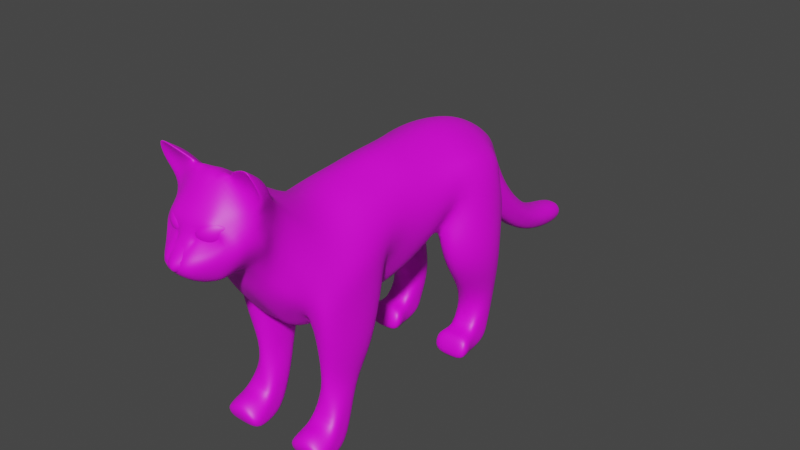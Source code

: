 # Source: 15_Prionailurus_bengalensis_.blend  (saved by Blender 3.6.13; exported with 4.5.12 LTS)
import bpy
from mathutils import Matrix  # noqa: F401  (used for matrix-valued properties, if any)

bpy.ops.wm.read_factory_settings(use_empty=True)
scene = bpy.context.scene
scene.name = 'Scene'

# ---- collections
col_collection = bpy.data.collections.new('Collection'); scene.collection.children.link(col_collection)

# ---- images (referenced by path relative to the original .blend; pixels are not part of the script)
import os
ASSET_DIR = os.environ.get("B2B_ASSET_DIR", "")  # directory of the original .blend (textures are referenced by path, not embedded)
HERE = os.path.dirname(os.path.abspath(__file__))  # packed textures are extracted next to this script under _unpacked/

def load_image(name, relpath, width, height, colorspace="sRGB"):
    """Load a texture the original file referenced (path relative to the .blend, or extracted next to this script)."""
    p = next((c for c in (os.path.join(HERE, relpath), os.path.join(ASSET_DIR, relpath)) if relpath and os.path.exists(c)), "")
    if p:
        img = bpy.data.images.load(p, check_existing=True)
        img.name = name
    else:  # same state as the original file: an image datablock whose file is absent (Cycles renders it pink)
        img = bpy.data.images.new(name, width, height)
        img.source = "FILE"
        img.filepath = "//" + (relpath or name)
    img.colorspace_settings.name = colorspace
    return img
img_texture = load_image('Texture', 'Texture/Texture.png', 1024, 1024, 'sRGB')

# ---- materials (node trees are filled in below, after node groups)
mat_material = bpy.data.materials.new('Material')
mat_material.use_transparent_shadow = False

# ---- material node trees
mat_material.use_nodes = True; mat_material.node_tree.nodes.clear()
_N = mat_material.node_tree.nodes; _L = mat_material.node_tree.links
n0 = _N.new('ShaderNodeBsdfPrincipled'); n0.name = 'Principled BSDF'; n0.location = (10, 300)
n0.distribution = 'GGX'
n0.subsurface_method = 'RANDOM_WALK_SKIN'
n0.inputs[3].default_value = 1.45
n0.inputs[27].default_value = (0.0, 0.0, 0.0, 1.0)
n0.inputs[28].default_value = 1.0
n1 = _N.new('ShaderNodeOutputMaterial'); n1.name = 'Material Output'; n1.location = (300, 300)
n2 = _N.new('ShaderNodeTexImage'); n2.name = 'Image Texture'; n2.location = (-280, 280)
n2.image = img_texture
_L.new(n0.outputs[0], n1.inputs[0])
_L.new(n2.outputs[0], n0.inputs[0])
n1.is_active_output = True

# ---- world
world_world = bpy.data.worlds.new('World'); scene.world = world_world
world_world.use_nodes = True; world_world.node_tree.nodes.clear()
_N = world_world.node_tree.nodes; _L = world_world.node_tree.links
n0 = _N.new('ShaderNodeOutputWorld'); n0.name = 'World Output'; n0.location = (300, 300)
n1 = _N.new('ShaderNodeBackground'); n1.name = 'Background'; n1.location = (10, 300)
n1.inputs[0].default_value = (0.05088, 0.05088, 0.05088, 1.0)
_L.new(n1.outputs[0], n0.inputs[0])
n0.is_active_output = True
world_world.color = (0.05088, 0.05088, 0.05088)
world_world.use_sun_shadow = False
world_world.sun_shadow_jitter_overblur = 0.0

# ---- meshes
me_cube_002 = bpy.data.meshes.new('Cube.002')
me_cube_002.from_pydata([(0.8236, 1.872, 2.814), (0.8482, 1.751, 3.337), (0.9593, 0.8664, 2.929), (0.8317, 0.7936, 3.38), (1.013, 1.369, 2.957), (0.9186, 1.287, 3.465), (0.805, 1.677, 2.206), (1.098, 0.9881, 2.206), (1.085, 1.45, 2.206), (0.7658, 1.752, 1.448), (0.7671, 1.398, 1.444), (0.8398, 1.576, 1.447), (0.829, 1.506, 0.7952), (0.829, 1.042, 0.6646), (0.829, 1.242, 0.6566), (0.4402, 1.777, 2.652), (0.829, 1.156, 0.9702), (0.4746, 0.5692, 2.699), (0.829, 1.344, 0.9581), (0.511, 1.272, 2.784), (0.829, 1.552, 0.9707), (0.2228, 1.358, 2.206), (0.5407, 0.7727, 2.206), (0.2623, 1.03, 2.206), (0.4116, 1.751, 1.441), (0.4129, 1.397, 1.436), (0.3389, 1.574, 1.437), (0.4026, 1.506, 0.7875), (0.4026, 1.042, 0.6569), (0.4026, 1.242, 0.6489), (0.8304, -0.7278, 2.878), (0.7864, -0.5234, 3.267), (0.83, -1.833, 2.69), (0.77, -1.799, 3.06), (0.8922, -1.341, 2.834), (0.8822, -1.225, 3.149), (0.9027, -1.074, 1.919), (0.7356, -1.691, 1.931), (0.895, -1.421, 1.929), (0.6547, -1.16, 1.396), (0.679, -1.499, 1.434), (0.7066, -1.275, 1.425), (0.8134, -1.432, 0.6408), (0.8134, -1.727, 0.9669), (0.8134, -1.639, 0.8075), (0.3453, -0.5771, 2.287), (0.4026, 1.156, 0.9625), (0.414, -1.805, 2.492), (0.4026, 1.344, 0.9505), (0.4914, -1.394, 2.481), (0.4026, 1.552, 0.9631), (0.5363, -0.9925, 1.909), (0.3692, -1.507, 1.91), (0.3769, -1.154, 1.9), (0.4182, -1.162, 1.428), (0.4488, -1.607, 1.38), (0.3836, -1.328, 1.416), (0.3476, -1.432, 0.6325), (0.3476, -1.727, 0.9586), (0.3476, -1.639, 0.7991), (0.873, -2.084, 0.675), (0.873, -2.027, 0.5907), (0.873, -2.107, 0.7444), (0.2881, -2.084, 0.6667), (0.2881, -2.027, 0.5823), (0.2881, -2.107, 0.736), (0.6402, -1.605, 3.431), (0.392, 1.814, 2.731), (0.6364, 1.781, 3.556), (0.0, 1.91, 2.79), (0.0, 1.893, 3.912), (0.7158, 1.766, 3.323), (0.6584, 0.4052, 2.825), (0.7537, 0.3965, 3.482), (0.0, -2.012, 2.542), (0.0, -1.392, 3.885), (0.0, 2.011, 2.98), (0.7887, 0.4082, 3.099), (0.0, 0.3673, 2.461), (0.0, 0.3545, 4.078), (0.6699, -0.4407, 3.565), (0.0, -0.576, 2.089), (0.0, -0.4058, 4.021), (0.4369, -2.271, 3.293), (0.4376, -2.145, 4.069), (0.4675, -2.329, 3.81), (0.0, -2.424, 3.062), (0.0, -2.059, 4.28), (0.4666, -2.698, 3.62), (0.4736, -2.842, 4.257), (0.6905, -2.775, 3.987), (0.0, -2.765, 3.505), (0.0, -2.927, 4.439), (0.3889, -2.961, 3.512), (0.4286, -3.106, 3.799), (0.0, -3.087, 3.43), (0.0, -3.142, 3.984), (0.0, -3.483, 3.731), (0.2623, 2.271, 3.362), (0.0, 2.285, 3.629), (0.2543, 2.236, 3.218), (0.7316, -1.072, 3.474), (0.0, -1.632, 2.123), (0.0, -0.8036, 3.929), (0.7249, 0.8086, 3.666), (0.7218, 1.658, 3.628), (0.0, 0.6127, 2.643), (0.0, 1.727, 2.674), (0.0, 0.8644, 4.086), (0.0, 1.595, 4.034), (0.0, 1.229, 4.091), (0.771, 1.243, 3.722), (0.0, 1.293, 2.762), (0.4634, -2.964, 4.124), (0.0, -3.142, 4.247), (0.0, -2.881, 3.455), (0.6592, -2.918, 3.931), (0.4421, -2.839, 3.609), (0.0, -2.604, 3.382), (0.8116, -2.72, 4.548), (0.0, -2.73, 4.897), (0.686, -2.512, 3.898), (0.5065, -2.503, 3.658), (0.1676, 1.887, 2.813), (0.3336, 1.838, 3.804), (0.3173, -1.429, 3.752), (0.2717, 1.923, 3.016), (0.2941, 0.3832, 2.476), (0.3873, 0.3568, 3.902), (0.3374, -0.398, 3.87), (0.1442, -0.5793, 2.132), (0.2391, -2.418, 3.084), (0.2649, -2.044, 4.213), (0.2127, -2.743, 3.543), (0.2559, -2.905, 4.393), (0.1528, -3.085, 3.434), (0.1541, -3.473, 3.74), (0.1407, 2.303, 3.589), (0.1083, 2.158, 3.063), (0.1913, -1.677, 2.089), (0.2049, -2.052, 2.522), (0.3632, -0.8474, 3.85), (0.3965, 0.833, 3.924), (0.3642, 1.595, 3.893), (0.2949, 1.287, 2.79), (0.1839, 1.739, 2.705), (0.2446, 0.5916, 2.702), (0.4088, 1.214, 3.946), (0.1682, -2.868, 3.483), (0.2017, -3.124, 4.227), (0.2259, -2.581, 3.414), (0.8127, -2.681, 4.558), (0.6434, -2.38, 4.335), (0.6652, -2.686, 4.277), (0.6469, -2.668, 4.188), (0.2889, -2.699, 4.718), (0.2572, -2.587, 4.594), (0.1558, -2.702, 4.731), (0.3147, -2.756, 4.747), (0.3121, -2.726, 4.753), (0.2496, 2.48, 2.935), (0.277, 2.419, 2.848), (0.0, 2.285, 2.652), (0.07924, 2.553, 3.039), (0.07924, 2.276, 2.645), (0.2337, 2.825, 2.377), (0.2581, 2.757, 2.311), (0.0, 2.582, 2.166), (0.08107, 2.907, 2.458), (0.08107, 2.598, 2.156), (0.2276, 3.523, 1.722), (0.2497, 3.474, 1.646), (0.0, 3.354, 1.478), (0.08377, 3.584, 1.815), (0.08377, 3.361, 1.471), (0.2337, 4.298, 1.565), (0.0, 4.356, 1.718), (0.2337, 4.265, 1.477), (0.0, 4.208, 1.323), (0.1196, 4.349, 1.699), (0.1196, 4.215, 1.343), (0.1234, 4.458, 1.497), (0.0, 4.484, 1.569), (0.1234, 4.442, 1.457), (0.0, 4.416, 1.385), (0.07046, 4.481, 1.56), (0.07046, 4.419, 1.395), (0.953, 0.8999, 1.078), (0.953, 0.7635, 0.6586), (0.2786, 0.8999, 1.07), (0.2786, 0.7635, 0.6509), (0.7093, -2.822, 4.853), (0.7096, -2.809, 4.856), (0.6533, -2.834, 4.898), (0.6534, -2.822, 4.902), (0.5185, 1.803, 3.69), (0.5338, -0.4101, 3.736), (0.3967, -2.345, 3.192), (0.4085, -2.708, 3.603), (0.2678, -3.042, 3.455), (0.2218, 2.301, 3.505), (0.3769, -1.856, 2.514), (0.5761, -0.9839, 3.661), (0.5924, 0.8116, 3.767), (0.4198, 1.274, 2.771), (0.3289, 1.758, 2.689), (0.3316, -3.092, 4.194), (0.6509, -2.42, 4.675), (0.2948, 1.85, 2.782), (0.5044, -1.542, 3.609), (0.6142, 1.807, 3.306), (0.4828, 0.3726, 2.613), (0.576, 0.3603, 3.74), (0.2993, -0.5782, 2.229), (0.3741, -2.082, 4.108), (0.3632, -2.871, 4.343), (0.2803, -3.323, 3.769), (0.1994, 2.2, 3.117), (0.4026, -1.513, 2.319), (0.5753, 1.616, 3.746), (0.42, 0.5711, 2.691), (0.6183, 1.216, 3.806), (0.2597, -2.843, 3.519), (0.4423, -2.546, 3.465), (0.65, -2.615, 4.629), (0.5022, -2.693, 4.428), (0.5308, -2.385, 4.469), (0.179, 2.528, 3.003), (0.179, 2.302, 2.682), (0.1706, 2.878, 2.43), (0.1706, 2.627, 2.184), (0.1684, 3.562, 1.782), (0.1684, 3.382, 1.504), (0.193, 4.328, 1.644), (0.193, 4.236, 1.398), (0.1045, 4.472, 1.534), (0.1045, 4.429, 1.42), (0.6968, -2.812, 4.867), (0.6965, -2.825, 4.863), (0.8432, -1.861, 0.7413), (0.8432, -1.917, 0.8557), (0.3178, -1.917, 0.8473), (0.3178, -1.861, 0.7329), (0.3178, -1.73, 0.5625), (0.8432, -1.73, 0.5709), (0.5805, -1.727, 0.9627), (0.5881, -1.684, 1.423), (0.5178, -1.728, 1.922), (0.622, -1.819, 2.589), (0.7541, -0.958, 1.917), (0.5537, -1.125, 1.385), (0.5805, -1.432, 0.6366), (0.6263, -0.5975, 2.772), (0.5805, -2.084, 0.6709), (0.5805, -2.165, 0.9392), (0.5805, -2.027, 0.5865), (0.5805, -1.73, 0.5667), (0.5805, -1.975, 1.05), (0.6158, 1.156, 0.9664), (0.6158, 1.552, 0.9669), (0.6158, 1.242, 0.6528), (0.6158, 1.042, 0.6608), (0.5903, 1.324, 1.439), (0.7953, 0.572, 2.206), (0.7491, 0.6276, 2.783), (0.5359, 1.636, 2.206), (0.5884, 1.825, 1.445), (0.6158, 1.506, 0.7913), (0.6319, 1.824, 2.733), (0.6158, 0.8999, 1.074), (0.6158, 0.7635, 0.6548), (0.6463, -2.027, 2.947), (0.0, -2.241, 2.831), (0.1997, -2.255, 2.81), (0.5013, -2.136, 2.862), (0.6189, -1.896, 2.723), (0.0, -0.09386, 2.247), (0.0, -0.02565, 4.073), (0.7276, -0.02601, 3.454), (0.5971, -0.06199, 2.561), (0.7465, -0.06172, 3.011), (0.2549, -0.07186, 2.275), (0.3623, -0.02062, 3.91), (0.5549, -0.02493, 3.753), (0.4357, -0.08019, 2.375), (0.4167, -2.999, 4.059), (0.4444, -3.011, 4.024), (0.1562, -3.147, 3.975), (0.152, -3.101, 4.061), (0.1277, -3.119, 3.996), (0.2927, -3.065, 3.953), (0.2894, -3.044, 4.158), (0.0, 2.117, 3.055), (0.0, 2.539, 3.045), (0.0, 2.91, 2.459), (0.0, 3.583, 1.822)], [], [(4, 5, 3, 2), (0, 1, 5, 4), (4, 2, 7, 8), (0, 4, 8, 6), (8, 7, 10, 11), (6, 8, 11, 9), (18, 16, 13, 14), (20, 18, 14, 12), (19, 23, 22, 17), (15, 21, 23, 19), (23, 26, 25, 22), (21, 24, 26, 23), (48, 29, 28, 46), (50, 27, 29, 48), (261, 28, 29, 260), (267, 27, 50, 259), (13, 16, 187, 188), (262, 25, 46, 258), (264, 17, 22, 263), (266, 24, 21, 265), (3, 17, 264, 2), (260, 29, 27, 267), (0, 268, 15, 1), (263, 22, 25, 262), (259, 50, 24, 266), (265, 21, 15, 268), (34, 35, 33, 32), (30, 31, 35, 34), (34, 32, 37, 38), (30, 34, 38, 36), (38, 37, 40, 41), (36, 38, 41, 39), (41, 40, 43, 44), (39, 41, 44, 42), (49, 53, 52, 47), (45, 51, 53, 49), (53, 56, 55, 52), (51, 54, 56, 53), (56, 59, 58, 55), (54, 57, 59, 56), (242, 63, 65, 241), (24, 50, 48, 26), (246, 55, 58, 245), (26, 48, 46, 25), (248, 47, 52, 247), (250, 54, 51, 249), (33, 275, 248, 32), (240, 62, 60, 239), (30, 252, 45, 31), (247, 52, 55, 246), (251, 57, 54, 250), (249, 51, 45, 252), (254, 65, 63, 253), (253, 63, 64, 255), (257, 254, 62, 240), (256, 255, 64, 243), (239, 60, 61, 244), (243, 64, 63, 242), (68, 71, 100, 98), (208, 210, 71, 67), (142, 108, 79, 128), (124, 70, 109, 143), (35, 101, 66, 33), (33, 66, 84, 85), (208, 67, 15, 205), (218, 49, 47, 201), (71, 68, 105, 1), (67, 71, 1, 15), (141, 103, 75, 125), (17, 3, 77, 72), (3, 104, 73, 77), (220, 17, 72, 211), (282, 277, 82, 129), (284, 279, 45, 213), (279, 280, 31, 45), (280, 278, 80, 31), (225, 155, 134, 215), (119, 151, 192, 191), (201, 47, 271, 274), (47, 275, 271), (125, 75, 87, 132), (113, 206, 291, 285), (223, 122, 88, 198), (122, 121, 90, 88), (135, 136, 97, 95), (206, 149, 288, 291), (222, 117, 93, 199), (117, 116, 94, 93), (195, 68, 98, 200), (129, 82, 103, 141), (213, 45, 49, 218), (31, 80, 101, 35), (221, 111, 105, 219), (144, 112, 107, 145), (111, 5, 1, 105), (104, 3, 5, 111), (146, 106, 112, 144), (203, 104, 111, 221), (88, 90, 116, 117), (198, 88, 117, 222), (134, 92, 114, 149), (90, 89, 113, 116), (83, 85, 121, 122), (197, 83, 122, 223), (155, 157, 120, 92, 134), (132, 87, 120, 157, 156), (121, 154, 153, 89, 90), (86, 131, 150, 118), (215, 134, 149, 206), (91, 133, 148, 115), (108, 142, 147, 110), (220, 146, 144, 204), (204, 144, 145, 205), (110, 147, 143, 109), (81, 130, 139, 102), (196, 129, 141, 202), (70, 124, 137, 99), (210, 126, 138, 217), (115, 148, 135, 95), (149, 114, 96, 289, 288), (199, 216, 136, 135), (118, 150, 133, 91), (216, 290, 287, 136), (209, 125, 132, 214), (74, 140, 273, 272), (85, 84, 152, 154, 121), (276, 281, 130, 81), (283, 282, 129, 196), (106, 146, 127, 78), (202, 141, 125, 209), (102, 139, 140, 74), (69, 123, 145, 107), (195, 124, 143, 219), (203, 142, 128, 212), (69, 76, 126, 123), (152, 153, 154), (155, 156, 157), (226, 156, 159, 207), (214, 132, 156, 226), (153, 152, 151, 119), (225, 153, 119, 224), (156, 155, 158, 159), (200, 98, 160, 227), (217, 138, 164, 228), (98, 100, 161, 160), (160, 161, 166, 165), (228, 164, 169, 230), (164, 162, 167, 169), (227, 160, 165, 229), (165, 166, 171, 170), (230, 169, 174, 232), (169, 167, 172, 174), (229, 165, 170, 231), (170, 171, 177, 175), (232, 174, 180, 234), (174, 172, 178, 180), (231, 170, 175, 233), (176, 179, 185, 182), (175, 177, 183, 181), (234, 180, 186, 236), (180, 178, 184, 186), (233, 175, 181, 235), (235, 181, 183, 236), (9, 11, 18, 20), (11, 10, 16, 18), (269, 189, 190, 270), (258, 46, 189, 269), (261, 13, 188, 270), (46, 28, 190, 189), (238, 191, 192, 237), (207, 159, 194, 237), (159, 158, 193, 194), (224, 119, 191, 238), (158, 224, 238, 193), (151, 207, 237, 192), (193, 238, 237, 194), (185, 235, 236, 186, 184, 182), (179, 233, 235, 185), (177, 234, 236, 183), (173, 231, 233, 179), (171, 232, 234, 177), (168, 229, 231, 173), (166, 230, 232, 171), (163, 227, 229, 168), (161, 228, 230, 166), (100, 217, 228, 161), (137, 200, 227, 163), (155, 225, 224, 158), (84, 214, 226, 152), (152, 226, 207, 151), (104, 203, 212, 73), (68, 195, 219, 105), (101, 202, 209, 66), (278, 283, 196, 80), (66, 209, 214, 84), (136, 287, 289, 96, 97), (93, 94, 216, 199), (116, 113, 285, 286, 94), (71, 210, 217, 100), (80, 196, 202, 101), (19, 204, 205, 15), (17, 220, 204, 19), (89, 215, 206, 113), (131, 197, 223, 150), (133, 198, 222, 148), (142, 203, 221, 147), (147, 221, 219, 143), (130, 213, 218, 139), (124, 195, 200, 137), (148, 222, 199, 135), (150, 223, 198, 133), (140, 201, 274, 273), (153, 225, 215, 89), (281, 284, 213, 130), (146, 220, 211, 127), (139, 218, 201, 140), (123, 208, 205, 145), (123, 126, 210, 208), (57, 243, 242, 59), (44, 239, 244, 42), (251, 256, 243, 57), (245, 257, 240, 43), (43, 240, 239, 44), (59, 242, 241, 58), (58, 241, 257, 245), (42, 244, 256, 251), (244, 61, 255, 256), (241, 65, 254, 257), (60, 253, 255, 61), (62, 254, 253, 60), (36, 249, 252, 30), (42, 251, 250, 39), (37, 247, 246, 40), (39, 250, 249, 36), (32, 248, 247, 37), (40, 246, 245, 43), (28, 261, 270, 190), (16, 258, 269, 187), (187, 269, 270, 188), (6, 265, 268, 0), (20, 259, 266, 9), (7, 263, 262, 10), (14, 260, 267, 12), (9, 266, 265, 6), (2, 264, 263, 7), (10, 262, 258, 16), (12, 267, 259, 20), (13, 261, 260, 14), (127, 211, 284, 281), (274, 271, 83, 197), (272, 273, 131, 86), (273, 274, 197, 131), (271, 275, 33, 85, 83), (248, 275, 47), (73, 212, 283, 278), (212, 128, 282, 283), (78, 127, 281, 276), (77, 73, 278, 280), (72, 77, 280, 279), (211, 72, 279, 284), (128, 79, 277, 282), (287, 288, 289), (291, 288, 287, 290), (285, 291, 290, 286), (94, 286, 290, 216), (162, 164, 138, 292), (76, 292, 138, 126), (293, 99, 137, 163), (168, 294, 293, 163), (173, 295, 294, 168), (176, 295, 173, 179)])
me_cube_002.polygons.foreach_set('use_smooth', [True] * 271)
_uv = me_cube_002.uv_layers.new(name='UVMap')
_uv.uv.foreach_set('vector', [0.3098, 0.07612, 0.3786, 0.08396, 0.3697, 0.1499, 0.3086, 0.1427, 0.2886, 0.007929, 0.3594, 0.02187, 0.3786, 0.08396, 0.3098, 0.07612, 0.3098, 0.07612, 0.3086, 0.1427, 0.2107, 0.1278, 0.2088, 0.0729, 0.2886, 0.007929, 0.3098, 0.07612, 0.2088, 0.0729, 0.2084, 0.04416, 0.2088, 0.0729, 0.2107, 0.1278, 0.107, 0.07038, 0.1066, 0.05358, 0.8752, 0.2158, 0.9124, 0.2226, 0.8517, 0.3144, 0.8414, 0.3132, 0.03853, 0.09216, 0.04045, 0.1113, 0.009477, 0.1242, 0.007929, 0.1036, 0.03907, 0.07077, 0.03853, 0.09216, 0.007929, 0.1036, 0.0212, 0.07605, 0.3908, 0.6082, 0.3539, 0.6837, 0.3243, 0.6803, 0.3054, 0.6082, 0.4567, 0.6316, 0.3926, 0.687, 0.3539, 0.6837, 0.3908, 0.6082, 0.3539, 0.6837, 0.4163, 0.7918, 0.3994, 0.7903, 0.3243, 0.6803, 0.3926, 0.687, 0.4337, 0.7927, 0.4163, 0.7918, 0.3539, 0.6837, 0.375, 0.8577, 0.3621, 0.8877, 0.3417, 0.8852, 0.3559, 0.8549, 0.3964, 0.8581, 0.3903, 0.8757, 0.3621, 0.8877, 0.375, 0.8577, 0.5059, 0.9448, 0.4842, 0.9448, 0.4833, 0.9253, 0.5051, 0.9252, 0.8169, 0.3933, 0.7959, 0.3887, 0.7989, 0.3712, 0.8199, 0.3759, 0.009477, 0.1242, 0.04045, 0.1113, 0.05221, 0.138, 0.009653, 0.1534, 0.7105, 0.9115, 0.7268, 0.9046, 0.7146, 0.9555, 0.6933, 0.9555, 0.5135, 0.6693, 0.5519, 0.6749, 0.5412, 0.7492, 0.5139, 0.7388, 0.8235, 0.3097, 0.8084, 0.306, 0.8166, 0.1988, 0.8456, 0.2083, 0.4927, 0.6082, 0.5519, 0.6749, 0.5135, 0.6693, 0.4792, 0.6668, 0.5051, 0.9252, 0.4833, 0.9253, 0.4842, 0.8952, 0.506, 0.8952, 0.8906, 0.1384, 0.8649, 0.1429, 0.8393, 0.1475, 0.9124, 0.07031, 0.5139, 0.7388, 0.5412, 0.7492, 0.5519, 0.8793, 0.5356, 0.8761, 0.8199, 0.3759, 0.7989, 0.3712, 0.8084, 0.306, 0.8235, 0.3097, 0.8456, 0.2083, 0.8166, 0.1988, 0.8393, 0.1475, 0.8649, 0.1429, 0.3151, 0.4112, 0.3559, 0.3972, 0.3519, 0.4576, 0.3022, 0.4643, 0.3115, 0.3498, 0.3612, 0.3254, 0.3559, 0.3972, 0.3151, 0.4112, 0.3151, 0.4112, 0.3022, 0.4643, 0.1907, 0.4776, 0.1897, 0.4602, 0.3115, 0.3498, 0.3151, 0.4112, 0.1897, 0.4602, 0.1888, 0.4357, 0.1897, 0.4602, 0.1907, 0.4776, 0.1151, 0.4915, 0.1104, 0.4746, 0.1888, 0.4357, 0.1897, 0.4602, 0.1104, 0.4746, 0.1061, 0.459, 0.1104, 0.4746, 0.1151, 0.4915, 0.0452, 0.526, 0.02992, 0.5182, 0.1061, 0.459, 0.1104, 0.4746, 0.02992, 0.5182, 0.01356, 0.4993, 0.05081, 0.6376, 0.07492, 0.7232, 0.05367, 0.7364, 0.007929, 0.6639, 0.1221, 0.6082, 0.09085, 0.7127, 0.07492, 0.7232, 0.05081, 0.6376, 0.07492, 0.7232, 0.08267, 0.8141, 0.0663, 0.8252, 0.05367, 0.7364, 0.09085, 0.7127, 0.1007, 0.8009, 0.08267, 0.8141, 0.07492, 0.7232, 0.08267, 0.8141, 0.09725, 0.9008, 0.08226, 0.8924, 0.0663, 0.8252, 0.1007, 0.8009, 0.1221, 0.9038, 0.09725, 0.9008, 0.08267, 0.8141, 0.08272, 0.9172, 0.06818, 0.9336, 0.06292, 0.9292, 0.07259, 0.9108, 0.4337, 0.7927, 0.3964, 0.8581, 0.375, 0.8577, 0.4163, 0.7918, 0.7263, 0.8331, 0.746, 0.8379, 0.7618, 0.8849, 0.7402, 0.8867, 0.4163, 0.7918, 0.375, 0.8577, 0.3559, 0.8549, 0.3994, 0.7903, 0.6929, 0.6967, 0.7223, 0.7062, 0.7412, 0.7813, 0.7228, 0.7756, 0.8144, 0.7396, 0.7987, 0.7305, 0.8194, 0.6562, 0.8474, 0.6613, 0.6634, 0.6444, 0.6913, 0.6761, 0.6929, 0.6967, 0.6634, 0.6868, 0.03533, 0.5443, 0.02545, 0.5626, 0.01885, 0.5607, 0.02438, 0.5394, 0.8664, 0.5477, 0.8328, 0.5534, 0.79, 0.5832, 0.8625, 0.4924, 0.7228, 0.7756, 0.7412, 0.7813, 0.746, 0.8379, 0.7263, 0.8331, 0.8112, 0.8297, 0.79, 0.8263, 0.7987, 0.7305, 0.8144, 0.7396, 0.6246, 0.9475, 0.5957, 0.9474, 0.5818, 0.8468, 0.6246, 0.8408, 0.96, 0.4403, 0.9408, 0.4683, 0.934, 0.4686, 0.934, 0.4413, 0.934, 0.4413, 0.934, 0.4686, 0.9245, 0.4685, 0.9245, 0.4412, 0.9651, 0.7828, 0.9847, 0.7843, 0.9831, 0.8154, 0.9635, 0.8112, 0.4208, 0.9323, 0.422, 0.9586, 0.3948, 0.9586, 0.3962, 0.9323, 0.02438, 0.5394, 0.01885, 0.5607, 0.01073, 0.5557, 0.007929, 0.5276, 0.1017, 0.9243, 0.07687, 0.9376, 0.06818, 0.9336, 0.08272, 0.9172, 0.1563, 0.6101, 0.1878, 0.6082, 0.1823, 0.6807, 0.1676, 0.685, 0.8225, 0.1263, 0.8799, 0.06742, 0.8945, 0.06818, 0.8344, 0.1358, 0.7223, 0.1976, 0.7732, 0.1913, 0.7732, 0.2587, 0.723, 0.2609, 0.7262, 0.06858, 0.7673, 0.06018, 0.7712, 0.09635, 0.7252, 0.09814, 0.3559, 0.3972, 0.3961, 0.3835, 0.3975, 0.4402, 0.3519, 0.4576, 0.3519, 0.4576, 0.3975, 0.4402, 0.5082, 0.5144, 0.4803, 0.5326, 0.6173, 0.0167, 0.6293, 0.0236, 0.6343, 0.03152, 0.6203, 0.03217, 0.6345, 0.4106, 0.6476, 0.4084, 0.6383, 0.4559, 0.634, 0.4615, 0.8945, 0.06818, 0.8908, 0.03535, 0.9072, 0.02809, 0.9124, 0.07031, 0.8344, 0.1358, 0.8945, 0.06818, 0.9124, 0.07031, 0.8393, 0.1475, 0.7252, 0.4206, 0.7691, 0.4151, 0.7716, 0.4654, 0.7322, 0.4683, 0.2846, 0.1708, 0.3697, 0.1499, 0.3401, 0.2066, 0.3037, 0.2072, 0.3697, 0.1499, 0.4082, 0.1458, 0.3864, 0.2027, 0.3401, 0.2066, 0.2828, 0.1697, 0.2846, 0.1708, 0.3037, 0.2072, 0.272, 0.2079, 0.7267, 0.3106, 0.7732, 0.3089, 0.7718, 0.3603, 0.7289, 0.3615, 0.2636, 0.2701, 0.2937, 0.2688, 0.2598, 0.332, 0.2608, 0.3318, 0.2937, 0.2688, 0.3355, 0.267, 0.3612, 0.3254, 0.2598, 0.332, 0.3355, 0.267, 0.3847, 0.2587, 0.4007, 0.3132, 0.3612, 0.3254, 0.8298, 0.9353, 0.8543, 0.932, 0.8615, 0.9566, 0.8472, 0.9557, 0.636, 0.633, 0.6314, 0.633, 0.6344, 0.5841, 0.636, 0.5841, 0.7272, 0.7, 0.7223, 0.7062, 0.6852, 0.6407, 0.7071, 0.6402, 0.7223, 0.7062, 0.6913, 0.6761, 0.6852, 0.6407, 0.9243, 0.7348, 0.8858, 0.7242, 0.8858, 0.6297, 0.9192, 0.635, 0.9222, 0.5474, 0.9195, 0.5318, 0.9273, 0.5304, 0.9317, 0.5469, 0.4398, 0.5599, 0.4626, 0.5543, 0.459, 0.5775, 0.4571, 0.5785, 0.7497, 0.9396, 0.7466, 0.9044, 0.774, 0.9044, 0.7727, 0.9468, 0.8547, 0.4493, 0.9087, 0.4522, 0.9084, 0.4707, 0.8545, 0.4675, 0.9195, 0.5318, 0.9211, 0.5158, 0.9412, 0.517, 0.9273, 0.5304, 0.9005, 0.7911, 0.9016, 0.7677, 0.9172, 0.7784, 0.9253, 0.7953, 0.1603, 0.9709, 0.1558, 0.9314, 0.181, 0.9375, 0.1778, 0.9761, 0.1379, 0.6135, 0.1563, 0.6101, 0.1676, 0.685, 0.1533, 0.6877, 0.7289, 0.3615, 0.7718, 0.3603, 0.7691, 0.4151, 0.7252, 0.4206, 0.619, 0.3377, 0.625, 0.3379, 0.6476, 0.4084, 0.6345, 0.4106, 0.3612, 0.3254, 0.4007, 0.3132, 0.3961, 0.3835, 0.3559, 0.3972, 0.6894, 0.1489, 0.6669, 0.1465, 0.6701, 0.09465, 0.693, 0.09792, 0.619, 0.0889, 0.5852, 0.08843, 0.5824, 0.03588, 0.6014, 0.03362, 0.4137, 0.08758, 0.3786, 0.08396, 0.3594, 0.02187, 0.3991, 0.03215, 0.4082, 0.1458, 0.3697, 0.1499, 0.3786, 0.08396, 0.4137, 0.08758, 0.6125, 0.1703, 0.5849, 0.1692, 0.5852, 0.08843, 0.619, 0.0889, 0.6918, 0.2033, 0.6713, 0.2055, 0.6669, 0.1465, 0.6894, 0.1489, 0.1443, 0.9761, 0.1379, 0.9315, 0.1558, 0.9314, 0.1603, 0.9709, 0.8861, 0.7694, 0.8858, 0.762, 0.9016, 0.7677, 0.9005, 0.7911, 0.8615, 0.9566, 0.8928, 0.9537, 0.8928, 0.984, 0.8686, 0.9856, 0.79, 0.9608, 0.8317, 0.9566, 0.8378, 0.9786, 0.8042, 0.9773, 0.42, 0.5212, 0.4803, 0.5326, 0.4912, 0.556, 0.4626, 0.5543, 0.408, 0.5314, 0.42, 0.5212, 0.4626, 0.5543, 0.4398, 0.5599, 0.8543, 0.932, 0.8684, 0.9276, 0.8924, 0.9264, 0.8928, 0.9537, 0.8615, 0.9566, 0.8406, 0.8588, 0.873, 0.8489, 0.8924, 0.9264, 0.8684, 0.9276, 0.8501, 0.9237, 0.4912, 0.556, 0.5224, 0.5736, 0.5331, 0.5756, 0.536, 0.5923, 0.5031, 0.5872, 0.7609, 0.5604, 0.7319, 0.5617, 0.7292, 0.5172, 0.7568, 0.5166, 0.8472, 0.9557, 0.8615, 0.9566, 0.8686, 0.9856, 0.8525, 0.9852, 0.8858, 0.8203, 0.8872, 0.7942, 0.9023, 0.8031, 0.9006, 0.8236, 0.7732, 0.1913, 0.7223, 0.1976, 0.7212, 0.1467, 0.7732, 0.1432, 0.6341, 0.1745, 0.6125, 0.1703, 0.619, 0.0889, 0.6352, 0.09159, 0.6352, 0.09159, 0.619, 0.0889, 0.6014, 0.03362, 0.6203, 0.03217, 0.7732, 0.1432, 0.7212, 0.1467, 0.7252, 0.09814, 0.7712, 0.09635, 0.5849, 0.3388, 0.5989, 0.3369, 0.6049, 0.4133, 0.5858, 0.4123, 0.6991, 0.3654, 0.7289, 0.3615, 0.7252, 0.4206, 0.6921, 0.4346, 0.7673, 0.06018, 0.7262, 0.06858, 0.746, 0.007929, 0.7598, 0.009831, 0.9506, 0.933, 0.9245, 0.889, 0.9305, 0.8506, 0.945, 0.8539, 0.9006, 0.8236, 0.9023, 0.8031, 0.928, 0.8099, 0.9248, 0.8279, 0.9211, 0.5158, 0.9278, 0.4924, 0.9544, 0.5017, 0.9482, 0.5161, 0.9412, 0.517, 0.8545, 0.4348, 0.9034, 0.4348, 0.9087, 0.4522, 0.8547, 0.4493, 0.7568, 0.5166, 0.7292, 0.5172, 0.7299, 0.4944, 0.756, 0.4946, 0.8254, 0.4508, 0.7916, 0.459, 0.7954, 0.4401, 0.8386, 0.4312, 0.9525, 0.7462, 0.9243, 0.7348, 0.9192, 0.635, 0.9349, 0.6449, 0.7741, 0.6799, 0.7528, 0.6832, 0.7504, 0.632, 0.7709, 0.6275, 0.4803, 0.5326, 0.5082, 0.5144, 0.5566, 0.5512, 0.5224, 0.5736, 0.4912, 0.556, 0.5818, 0.2824, 0.6101, 0.2792, 0.5989, 0.3369, 0.5849, 0.3388, 0.6966, 0.3141, 0.7267, 0.3106, 0.7289, 0.3615, 0.6991, 0.3654, 0.5849, 0.1692, 0.6125, 0.1703, 0.6152, 0.2172, 0.5819, 0.2191, 0.6921, 0.4346, 0.7252, 0.4206, 0.7322, 0.4683, 0.704, 0.4765, 0.5858, 0.4123, 0.6049, 0.4133, 0.6115, 0.4941, 0.5904, 0.496, 0.5842, 0.007929, 0.6009, 0.01032, 0.6014, 0.03362, 0.5824, 0.03588, 0.6985, 0.07505, 0.7262, 0.06858, 0.7252, 0.09814, 0.693, 0.09792, 0.6918, 0.2033, 0.7223, 0.1976, 0.723, 0.2609, 0.6933, 0.2635, 0.7891, 0.1177, 0.7949, 0.07564, 0.8274, 0.07752, 0.806, 0.1185, 0.3343, 0.9765, 0.373, 0.9691, 0.3789, 0.9785, 0.8543, 0.932, 0.8501, 0.9237, 0.8684, 0.9276, 0.3226, 0.9755, 0.3099, 0.9785, 0.3054, 0.9544, 0.3298, 0.9475, 0.8263, 0.8678, 0.8406, 0.8588, 0.8501, 0.9237, 0.8293, 0.9032, 0.373, 0.9691, 0.3343, 0.9765, 0.3523, 0.9366, 0.3534, 0.9367, 0.9642, 0.3599, 0.9282, 0.3529, 0.9452, 0.3211, 0.9654, 0.3323, 0.6391, 0.5683, 0.6314, 0.5608, 0.6338, 0.5466, 0.6385, 0.5467, 0.1533, 0.6877, 0.1676, 0.685, 0.2201, 0.7278, 0.212, 0.7336, 0.6143, 0.6771, 0.6277, 0.6807, 0.6315, 0.743, 0.6195, 0.741, 0.1676, 0.685, 0.1823, 0.6807, 0.2302, 0.7209, 0.2201, 0.7278, 0.2201, 0.7278, 0.2302, 0.7209, 0.2679, 0.7828, 0.2563, 0.7846, 0.6195, 0.741, 0.6315, 0.743, 0.6274, 0.8141, 0.6161, 0.8105, 0.6315, 0.743, 0.6368, 0.7426, 0.6329, 0.813, 0.6274, 0.8141, 0.212, 0.7336, 0.2201, 0.7278, 0.2563, 0.7846, 0.2471, 0.7863, 0.2563, 0.7846, 0.2679, 0.7828, 0.239, 0.8983, 0.2319, 0.8895, 0.5985, 0.8206, 0.587, 0.8227, 0.5873, 0.6771, 0.5984, 0.68, 0.587, 0.8227, 0.5818, 0.8249, 0.5818, 0.6782, 0.5873, 0.6771, 0.5915, 0.6169, 0.5818, 0.6194, 0.5909, 0.5119, 0.5993, 0.5183, 0.2319, 0.8895, 0.239, 0.8983, 0.1548, 0.8844, 0.1574, 0.8753, 0.9021, 0.6095, 0.891, 0.613, 0.8953, 0.5074, 0.9036, 0.5084, 0.891, 0.613, 0.8858, 0.6138, 0.8858, 0.5071, 0.8953, 0.5074, 0.2262, 0.8827, 0.2319, 0.8895, 0.1574, 0.8753, 0.1597, 0.8673, 0.9458, 0.02299, 0.9364, 0.02301, 0.9403, 0.007939, 0.9447, 0.007929, 0.1574, 0.8753, 0.1548, 0.8844, 0.1391, 0.876, 0.1403, 0.8718, 0.2358, 0.933, 0.245, 0.9314, 0.2462, 0.9471, 0.2419, 0.9478, 0.8953, 0.5074, 0.8858, 0.5071, 0.8886, 0.4924, 0.893, 0.4925, 0.1597, 0.8673, 0.1574, 0.8753, 0.1403, 0.8718, 0.1413, 0.8681, 0.2358, 0.9585, 0.2361, 0.9542, 0.2383, 0.9504, 0.2419, 0.9478, 0.1062, 0.03605, 0.1066, 0.05358, 0.03853, 0.09216, 0.03907, 0.07077, 0.1066, 0.05358, 0.107, 0.07038, 0.04045, 0.1113, 0.03853, 0.09216, 0.9601, 0.2338, 0.9601, 0.2681, 0.9282, 0.2729, 0.9282, 0.2385, 0.6933, 0.9555, 0.7146, 0.9555, 0.7307, 0.9791, 0.6971, 0.9791, 0.5059, 0.9448, 0.5277, 0.9447, 0.5413, 0.9723, 0.5069, 0.9723, 0.3559, 0.8549, 0.3417, 0.8852, 0.3128, 0.8838, 0.3302, 0.842, 0.9211, 0.6054, 0.9211, 0.6072, 0.9195, 0.6073, 0.9195, 0.6055, 0.3298, 0.9475, 0.3054, 0.9544, 0.3097, 0.9041, 0.3162, 0.9037, 0.6385, 0.5467, 0.6338, 0.5466, 0.6376, 0.5119, 0.6391, 0.5119, 0.9654, 0.3323, 0.9452, 0.3211, 0.9802, 0.2887, 0.9821, 0.2889, 0.9914, 0.34, 0.9654, 0.3323, 0.9821, 0.2889, 0.9886, 0.2895, 0.3523, 0.9366, 0.3298, 0.9475, 0.3162, 0.9037, 0.3182, 0.9036, 0.9211, 0.5993, 0.9211, 0.6054, 0.9195, 0.6055, 0.9195, 0.5994, 0.2373, 0.9625, 0.2358, 0.9585, 0.2419, 0.9478, 0.2462, 0.9471, 0.2503, 0.9483, 0.2405, 0.9654, 0.9364, 0.02301, 0.9282, 0.0239, 0.9365, 0.008351, 0.9403, 0.007939, 0.1548, 0.8844, 0.1524, 0.8928, 0.1379, 0.8799, 0.1391, 0.876, 0.9392, 0.08581, 0.9282, 0.08983, 0.9282, 0.0239, 0.9364, 0.02301, 0.239, 0.8983, 0.2518, 0.9156, 0.1524, 0.8928, 0.1548, 0.8844, 0.6033, 0.6161, 0.5915, 0.6169, 0.5993, 0.5183, 0.6102, 0.5223, 0.2679, 0.7828, 0.2896, 0.7802, 0.2518, 0.9156, 0.239, 0.8983, 0.6101, 0.6585, 0.5979, 0.6613, 0.5915, 0.6169, 0.6033, 0.6161, 0.2302, 0.7209, 0.2493, 0.7085, 0.2896, 0.7802, 0.2679, 0.7828, 0.1823, 0.6807, 0.1944, 0.6755, 0.2493, 0.7085, 0.2302, 0.7209, 0.9409, 0.1099, 0.9529, 0.1195, 0.9455, 0.1835, 0.9333, 0.1809, 0.9921, 0.3599, 0.9642, 0.3599, 0.9654, 0.3323, 0.9914, 0.34, 0.5082, 0.5144, 0.5309, 0.501, 0.566, 0.5435, 0.5566, 0.5512, 0.3343, 0.9765, 0.3226, 0.9755, 0.3298, 0.9475, 0.3523, 0.9366, 0.6713, 0.2055, 0.6918, 0.2033, 0.6933, 0.2635, 0.6634, 0.265, 0.8908, 0.03535, 0.879, 0.01431, 0.893, 0.007929, 0.9072, 0.02809, 0.3961, 0.3835, 0.4189, 0.3772, 0.4309, 0.4205, 0.3975, 0.4402, 0.3847, 0.2587, 0.4242, 0.2558, 0.4239, 0.3074, 0.4007, 0.3132, 0.3975, 0.4402, 0.4309, 0.4205, 0.5309, 0.501, 0.5082, 0.5144, 0.8386, 0.4312, 0.7954, 0.4401, 0.7906, 0.4376, 0.7891, 0.4227, 0.8347, 0.4138, 0.856, 0.4187, 0.8946, 0.4138, 0.9034, 0.4348, 0.8545, 0.4348, 0.9386, 0.5835, 0.9222, 0.5474, 0.9317, 0.5469, 0.9347, 0.5527, 0.9544, 0.5564, 0.9576, 0.9461, 0.9506, 0.933, 0.945, 0.8539, 0.9576, 0.8534, 0.6759, 0.373, 0.6991, 0.3654, 0.6921, 0.4346, 0.6665, 0.4423, 0.6476, 0.09174, 0.6352, 0.09159, 0.6203, 0.03217, 0.6343, 0.03152, 0.6408, 0.1749, 0.6341, 0.1745, 0.6352, 0.09159, 0.6476, 0.09174, 0.8317, 0.9566, 0.8472, 0.9557, 0.8525, 0.9852, 0.8378, 0.9786, 0.7319, 0.5617, 0.7092, 0.5553, 0.7024, 0.5164, 0.7292, 0.5172, 0.8872, 0.7942, 0.8861, 0.7694, 0.9005, 0.7911, 0.9023, 0.8031, 0.7223, 0.1976, 0.6918, 0.2033, 0.6894, 0.1489, 0.7212, 0.1467, 0.7212, 0.1467, 0.6894, 0.1489, 0.693, 0.09792, 0.7252, 0.09814, 0.5989, 0.3369, 0.619, 0.3377, 0.6345, 0.4106, 0.6049, 0.4133, 0.7262, 0.06858, 0.6985, 0.07505, 0.7329, 0.009652, 0.746, 0.007929, 0.9023, 0.8031, 0.9005, 0.7911, 0.9253, 0.7953, 0.928, 0.8099, 0.7292, 0.5172, 0.7024, 0.5164, 0.7053, 0.4924, 0.7299, 0.4944, 0.7528, 0.6832, 0.7272, 0.7, 0.7071, 0.6402, 0.7504, 0.632, 0.7944, 0.9435, 0.8298, 0.9353, 0.8472, 0.9557, 0.8317, 0.9566, 0.6101, 0.2792, 0.6344, 0.2766, 0.619, 0.3377, 0.5989, 0.3369, 0.6125, 0.1703, 0.6341, 0.1745, 0.6404, 0.214, 0.6152, 0.2172, 0.6049, 0.4133, 0.6345, 0.4106, 0.634, 0.4615, 0.6115, 0.4941, 0.6009, 0.01032, 0.6173, 0.0167, 0.6203, 0.03217, 0.6014, 0.03362, 0.806, 0.1185, 0.8274, 0.07752, 0.8799, 0.06742, 0.8225, 0.1263, 0.1221, 0.9038, 0.1017, 0.9243, 0.08272, 0.9172, 0.09725, 0.9008, 0.02992, 0.5182, 0.02438, 0.5394, 0.007929, 0.5276, 0.01356, 0.4993, 0.4206, 0.9036, 0.4208, 0.9323, 0.3962, 0.9323, 0.3989, 0.9036, 0.9439, 0.7858, 0.9651, 0.7828, 0.9635, 0.8112, 0.9439, 0.807, 0.0452, 0.526, 0.03533, 0.5443, 0.02438, 0.5394, 0.02992, 0.5182, 0.09725, 0.9008, 0.08272, 0.9172, 0.07259, 0.9108, 0.08226, 0.8924, 0.9439, 0.7646, 0.9635, 0.7633, 0.9651, 0.7828, 0.9439, 0.7858, 0.4424, 0.9036, 0.4453, 0.9323, 0.4208, 0.9323, 0.4206, 0.9036, 0.4453, 0.9323, 0.4493, 0.9586, 0.422, 0.9586, 0.4208, 0.9323, 0.9635, 0.7633, 0.983, 0.762, 0.9847, 0.7843, 0.9651, 0.7828, 0.934, 0.414, 0.934, 0.4413, 0.9245, 0.4412, 0.9245, 0.414, 0.9408, 0.4138, 0.96, 0.4403, 0.934, 0.4413, 0.934, 0.414, 0.8699, 0.664, 0.8474, 0.6613, 0.8328, 0.5534, 0.8664, 0.5477, 0.8325, 0.833, 0.8112, 0.8297, 0.8144, 0.7396, 0.8287, 0.7403, 0.6938, 0.7793, 0.7228, 0.7756, 0.7263, 0.8331, 0.7138, 0.8401, 0.8287, 0.7403, 0.8144, 0.7396, 0.8474, 0.6613, 0.8699, 0.664, 0.6634, 0.6868, 0.6929, 0.6967, 0.7228, 0.7756, 0.6938, 0.7793, 0.7138, 0.8401, 0.7263, 0.8331, 0.7402, 0.8867, 0.7185, 0.8886, 0.4842, 0.9448, 0.5059, 0.9448, 0.5069, 0.9723, 0.4726, 0.9723, 0.6721, 0.9554, 0.6933, 0.9555, 0.6971, 0.9791, 0.6634, 0.9791, 0.9601, 0.1994, 0.9601, 0.2338, 0.9282, 0.2385, 0.9282, 0.2041, 0.8752, 0.2158, 0.8456, 0.2083, 0.8649, 0.1429, 0.8906, 0.1384, 0.8409, 0.3805, 0.8199, 0.3759, 0.8235, 0.3097, 0.8414, 0.3132, 0.4726, 0.762, 0.5139, 0.7388, 0.5356, 0.8761, 0.5178, 0.8792, 0.5268, 0.9252, 0.5051, 0.9252, 0.506, 0.8952, 0.5277, 0.8951, 0.8414, 0.3132, 0.8235, 0.3097, 0.8456, 0.2083, 0.8752, 0.2158, 0.3086, 0.1427, 0.2948, 0.1645, 0.213, 0.1752, 0.2107, 0.1278, 0.6935, 0.9044, 0.7105, 0.9115, 0.6933, 0.9555, 0.6721, 0.9554, 0.8379, 0.3979, 0.8169, 0.3933, 0.8199, 0.3759, 0.8409, 0.3805, 0.5277, 0.9447, 0.5059, 0.9448, 0.5051, 0.9252, 0.5268, 0.9252, 0.6152, 0.2172, 0.6404, 0.214, 0.6344, 0.2766, 0.6101, 0.2792, 0.3273, 0.5088, 0.3364, 0.4938, 0.42, 0.5212, 0.408, 0.5314, 0.7709, 0.6275, 0.7504, 0.632, 0.7319, 0.5617, 0.7609, 0.5604, 0.7504, 0.632, 0.7071, 0.6402, 0.7092, 0.5553, 0.7319, 0.5617, 0.3364, 0.4938, 0.3074, 0.4711, 0.3519, 0.4576, 0.4803, 0.5326, 0.42, 0.5212, 0.6929, 0.6967, 0.6913, 0.6761, 0.7223, 0.7062, 0.3864, 0.2027, 0.4207, 0.2044, 0.4242, 0.2558, 0.3847, 0.2587, 0.6933, 0.2635, 0.723, 0.2609, 0.7267, 0.3106, 0.6966, 0.3141, 0.5819, 0.2191, 0.6152, 0.2172, 0.6101, 0.2792, 0.5818, 0.2824, 0.3401, 0.2066, 0.3864, 0.2027, 0.3847, 0.2587, 0.3355, 0.267, 0.3037, 0.2072, 0.3401, 0.2066, 0.3355, 0.267, 0.2937, 0.2688, 0.272, 0.2079, 0.3037, 0.2072, 0.2937, 0.2688, 0.2636, 0.2701, 0.723, 0.2609, 0.7732, 0.2587, 0.7732, 0.3089, 0.7267, 0.3106, 0.6314, 0.6606, 0.6314, 0.6488, 0.6331, 0.6569, 0.9273, 0.5304, 0.9412, 0.517, 0.9477, 0.5189, 0.9471, 0.5375, 0.9317, 0.5469, 0.9273, 0.5304, 0.9471, 0.5375, 0.9347, 0.5527, 0.8056, 0.4755, 0.7891, 0.4761, 0.7916, 0.459, 0.8254, 0.4508, 0.6368, 0.7426, 0.6315, 0.743, 0.6277, 0.6807, 0.6368, 0.6789, 0.9087, 0.8603, 0.9206, 0.8489, 0.9305, 0.8506, 0.9245, 0.889, 0.9282, 0.1807, 0.9282, 0.1057, 0.9409, 0.1099, 0.9333, 0.1809, 0.6033, 0.6161, 0.6085, 0.6162, 0.6155, 0.6604, 0.6101, 0.6585, 0.6102, 0.5223, 0.6155, 0.5236, 0.6085, 0.6162, 0.6033, 0.6161, 0.9458, 0.02299, 0.9448, 0.08564, 0.9392, 0.08581, 0.9364, 0.02301])
me_cube_002.materials.append(mat_material)
me_cube_002.use_mirror_x = True
me_cube_002.update()
me_cube_001 = bpy.data.meshes.new('Cube.001')
me_cube_001.from_pydata([(-0.05058, -3.629, 0.6313), (0.2448, -3.474, 0.7289), (0.2556, -3.456, 0.7687), (0.04884, -3.61, 0.8082), (-0.06668, -3.63, 0.7049), (0.1575, -3.596, 0.6097), (0.1525, -3.523, 0.8375), (0.1476, -3.57, 0.604), (0.2409, -3.456, 0.71), (-0.06288, -3.586, 0.6201), (0.2517, -3.438, 0.7497), (0.1414, -3.501, 0.8304), (0.03786, -3.535, 0.7974), (-0.07898, -3.587, 0.6937), (0.1596, -3.602, 0.7269), (0.2502, -3.465, 0.7488), (0.04639, -3.658, 0.6921), (0.1334, -3.548, 0.7139), (0.2463, -3.447, 0.7299), (0.04816, -3.615, 0.7123)], [], [(0, 16, 3, 4), (14, 16, 0, 5), (15, 14, 5, 1), (9, 13, 12, 19), (17, 7, 9, 19), (18, 8, 7, 17), (6, 2, 10, 11), (1, 5, 7, 8), (4, 3, 12, 13), (3, 6, 11, 12), (5, 0, 9, 7), (0, 4, 13, 9), (15, 1, 8, 18), (2, 15, 18, 10), (10, 18, 17, 11), (11, 17, 19, 12), (2, 6, 14, 15), (6, 3, 16, 14)])
me_cube_001.polygons.foreach_set('use_smooth', [True] * 18)
_uv = me_cube_001.uv_layers.new(name='UVMap')
_uv.uv.foreach_set('vector', [0.2027, 0.9702, 0.2095, 0.9635, 0.22, 0.9582, 0.2112, 0.9694, 0.2055, 0.9505, 0.2095, 0.9635, 0.2027, 0.9702, 0.197, 0.9527, 0.2048, 0.9337, 0.2055, 0.9505, 0.197, 0.9527, 0.2028, 0.9354, 0.01478, 0.9867, 0.008219, 0.9808, 0.008126, 0.9638, 0.01299, 0.9755, 0.02268, 0.9673, 0.02931, 0.9761, 0.01478, 0.9867, 0.01299, 0.9755, 0.03441, 0.956, 0.03503, 0.9587, 0.02931, 0.9761, 0.02268, 0.9673, 0.558, 0.9065, 0.56, 0.8952, 0.5628, 0.8951, 0.5627, 0.9054, 0.6433, 0.8409, 0.6459, 0.8552, 0.6421, 0.8558, 0.6404, 0.8408, 0.5603, 0.9334, 0.5571, 0.922, 0.5657, 0.9187, 0.5657, 0.9323, 0.5571, 0.922, 0.558, 0.9065, 0.5627, 0.9054, 0.5657, 0.9187, 0.6459, 0.8552, 0.646, 0.8743, 0.6404, 0.8742, 0.6421, 0.8558, 0.6404, 0.8992, 0.6404, 0.8902, 0.6459, 0.8913, 0.6459, 0.9003, 0.2048, 0.9337, 0.2028, 0.9354, 0.2015, 0.9349, 0.2034, 0.9332, 0.2067, 0.9319, 0.2048, 0.9337, 0.2034, 0.9332, 0.2054, 0.9314, 0.0338, 0.9534, 0.03441, 0.956, 0.02268, 0.9673, 0.0167, 0.9534, 0.0167, 0.9534, 0.02268, 0.9673, 0.01299, 0.9755, 0.008126, 0.9638, 0.2067, 0.9319, 0.22, 0.9428, 0.2055, 0.9505, 0.2048, 0.9337, 0.22, 0.9428, 0.22, 0.9582, 0.2095, 0.9635, 0.2055, 0.9505])
me_cube_001.materials.append(mat_material)
me_cube_001.use_mirror_x = True
me_cube_001.update()
me_cube_003 = bpy.data.meshes.new('Cube.003')
me_cube_003.from_pydata([(0.09881, -3.327, 3.71), (-3.041e-06, -3.314, 3.626), (0.1671, -3.293, 3.816), (-3.041e-06, -3.423, 3.799), (-3.041e-06, -3.423, 3.712), (0.08689, -3.149, 4.016), (-3.041e-06, -3.149, 4.002), (-0.09882, -3.327, 3.71), (-0.1671, -3.293, 3.816), (-0.0869, -3.149, 4.016)], [], [(3, 4, 0, 2), (3, 2, 5, 6), (0, 4, 1), (3, 8, 7, 4), (3, 6, 9, 8), (7, 1, 4)])
me_cube_003.polygons.foreach_set('use_smooth', [True] * 6)
_uv = me_cube_003.uv_layers.new(name='UVMap')
_uv.uv.foreach_set('vector', [0.246, 0.5427, 0.2424, 0.5312, 0.2639, 0.5197, 0.2849, 0.5407, 0.246, 0.5427, 0.2849, 0.5407, 0.2849, 0.5991, 0.2654, 0.6027, 0.2639, 0.5197, 0.2424, 0.5312, 0.2348, 0.5078, 0.246, 0.5427, 0.2134, 0.5638, 0.2182, 0.5344, 0.2424, 0.5312, 0.246, 0.5427, 0.2654, 0.6027, 0.2475, 0.6111, 0.2134, 0.5638, 0.2182, 0.5344, 0.2348, 0.5078, 0.2424, 0.5312])
me_cube_003.materials.append(mat_material)
me_cube_003.use_mirror_x = True
me_cube_003.update()

# ---- objects
ob_cube_001 = bpy.data.objects.new('Cube.001', me_cube_002)
ob_cube_002 = bpy.data.objects.new('Cube.002', me_cube_001)
ob_cube_003 = bpy.data.objects.new('Cube.003', me_cube_003)

# ---- transforms, parenting, visibility, modifiers, constraints
ob_cube_001.location = (0.0, 0.0, 0.0)
ob_cube_001.use_mesh_mirror_x = True
_m = ob_cube_001.modifiers.new('Mirror', 'MIRROR')
_m.use_clip = True
_m = ob_cube_001.modifiers.new('Subdivision', 'SUBSURF')
_m.levels = 2
ob_cube_002.location = (0.1637, 1.262, 3.256)
ob_cube_002.scale = (1.208, 1.208, 1.208)
ob_cube_002.use_mesh_mirror_x = True
_m = ob_cube_002.modifiers.new('Subdivision', 'SUBSURF')
_m.levels = 2
_m = ob_cube_002.modifiers.new('Mirror', 'MIRROR')
_m.mirror_object = ob_cube_001
ob_cube_003.location = (0.0, 0.0, 0.0)
ob_cube_003.use_mesh_mirror_x = True
_m = ob_cube_003.modifiers.new('Subdivision', 'SUBSURF')
_m.levels = 2

# ---- collection membership
col_collection.objects.link(ob_cube_001)
col_collection.objects.link(ob_cube_002)
col_collection.objects.link(ob_cube_003)

# ---- scene / render settings (as saved in the file)
scene.frame_start = 1; scene.frame_end = 250; scene.frame_set(1)
scene.render.engine = 'BLENDER_EEVEE_NEXT'
scene.cycles.sampling_pattern = 'TABULATED_SOBOL'
scene.view_settings.view_transform = 'Filmic'
bpy.context.view_layer.update()

# ---- added for rendering (the .blend has no active camera and no usable light): camera, sun
cam_auto = bpy.data.cameras.new('AutoCamera')
cam_auto.lens = 50.0
cam_auto.sensor_width = 36.0
cam_auto.clip_end = 1000.0
ob_auto_camera = bpy.data.objects.new('AutoCamera', cam_auto)
scene.collection.objects.link(ob_auto_camera)
ob_auto_camera.location = (8.63691, -9.86379, 9.64173)
ob_auto_camera.rotation_euler = (1.09748, -7.21219e-08, 0.694738)
scene.camera = ob_auto_camera
light_auto_sun = bpy.data.lights.new('AutoSun', 'SUN')
light_auto_sun.energy = 3.0
light_auto_sun.angle = 0.0523599
ob_auto_sun = bpy.data.objects.new('AutoSun', light_auto_sun)
scene.collection.objects.link(ob_auto_sun)
ob_auto_sun.rotation_euler = (0.872665, 0.174533, 0.523599)
bpy.context.view_layer.update()
